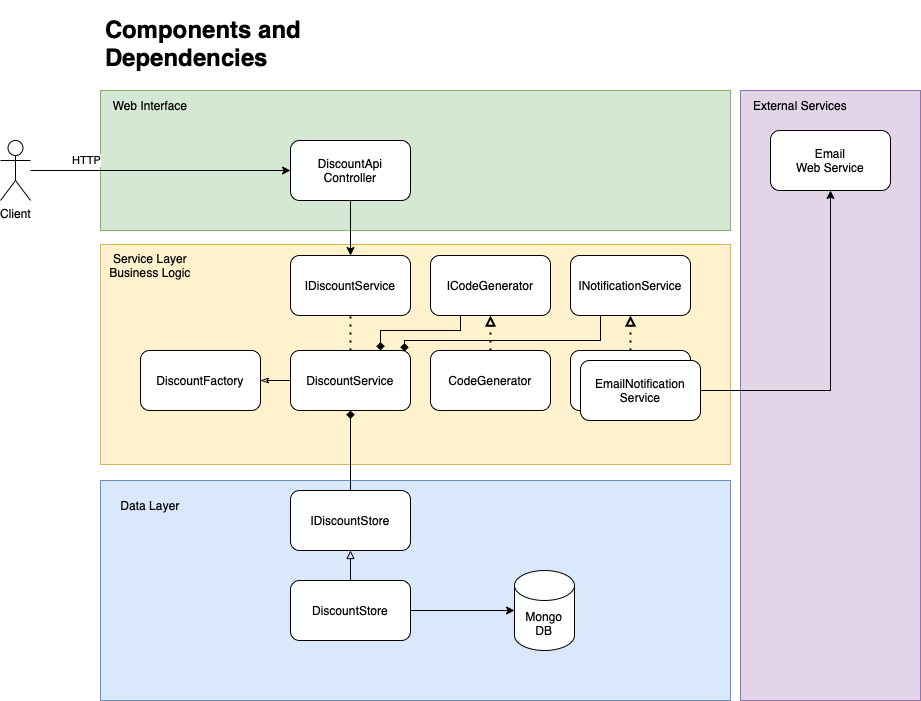

The diagram above was exported from draw.io. Its source (the exported page's mxGraphModel, read from the mxfile embedded in the PNG):
<mxGraphModel dx="2253" dy="771" grid="1" gridSize="10" guides="1" tooltips="1" connect="1" arrows="1" fold="1" page="1" pageScale="1" pageWidth="827" pageHeight="1169" math="0" shadow="0">
  <root>
    <mxCell id="0" />
    <mxCell id="1" parent="0" />
    <mxCell id="iGVNg9al8UwhYlqqRVw--49" value="" style="rounded=0;whiteSpace=wrap;html=1;fillColor=#e1d5e7;strokeColor=#9673a6;" parent="1" vertex="1">
      <mxGeometry x="640" y="270" width="180" height="610" as="geometry" />
    </mxCell>
    <mxCell id="iGVNg9al8UwhYlqqRVw--21" value="" style="rounded=0;whiteSpace=wrap;html=1;fillColor=#d5e8d4;strokeColor=#82b366;" parent="1" vertex="1">
      <mxGeometry y="270" width="630" height="140" as="geometry" />
    </mxCell>
    <mxCell id="iGVNg9al8UwhYlqqRVw--20" value="" style="rounded=0;whiteSpace=wrap;html=1;fillColor=#fff2cc;strokeColor=#d6b656;" parent="1" vertex="1">
      <mxGeometry y="424" width="630" height="220" as="geometry" />
    </mxCell>
    <mxCell id="iGVNg9al8UwhYlqqRVw--19" value="" style="rounded=0;whiteSpace=wrap;html=1;fillColor=#dae8fc;strokeColor=#6c8ebf;" parent="1" vertex="1">
      <mxGeometry y="660" width="630" height="220" as="geometry" />
    </mxCell>
    <mxCell id="iGVNg9al8UwhYlqqRVw--1" value="DiscountApi&lt;br&gt;Controller" style="rounded=1;whiteSpace=wrap;html=1;" parent="1" vertex="1">
      <mxGeometry x="190" y="320" width="120" height="60" as="geometry" />
    </mxCell>
    <mxCell id="iGVNg9al8UwhYlqqRVw--2" value="Client" style="shape=umlActor;verticalLabelPosition=bottom;verticalAlign=top;html=1;outlineConnect=0;" parent="1" vertex="1">
      <mxGeometry x="-100" y="320" width="30" height="60" as="geometry" />
    </mxCell>
    <mxCell id="iGVNg9al8UwhYlqqRVw--4" value="" style="endArrow=classic;html=1;rounded=0;entryX=0;entryY=0.5;entryDx=0;entryDy=0;" parent="1" source="iGVNg9al8UwhYlqqRVw--2" target="iGVNg9al8UwhYlqqRVw--1" edge="1">
      <mxGeometry width="50" height="50" relative="1" as="geometry">
        <mxPoint x="120" y="350" as="sourcePoint" />
        <mxPoint x="180" y="350" as="targetPoint" />
      </mxGeometry>
    </mxCell>
    <mxCell id="iGVNg9al8UwhYlqqRVw--6" value="HTTP" style="edgeLabel;html=1;align=center;verticalAlign=middle;resizable=0;points=[];" parent="iGVNg9al8UwhYlqqRVw--4" vertex="1" connectable="0">
      <mxGeometry x="-0.1167" y="1" relative="1" as="geometry">
        <mxPoint x="-60" y="-10" as="offset" />
      </mxGeometry>
    </mxCell>
    <mxCell id="iGVNg9al8UwhYlqqRVw--7" value="IDiscountService" style="rounded=1;whiteSpace=wrap;html=1;" parent="1" vertex="1">
      <mxGeometry x="190" y="435" width="120" height="60" as="geometry" />
    </mxCell>
    <mxCell id="JDtEZqL5jXI1dBWfC1vQ-2" style="edgeStyle=orthogonalEdgeStyle;rounded=0;orthogonalLoop=1;jettySize=auto;html=1;exitX=0.5;exitY=0;exitDx=0;exitDy=0;entryX=0.5;entryY=1;entryDx=0;entryDy=0;endArrow=block;endFill=0;" edge="1" parent="1" source="iGVNg9al8UwhYlqqRVw--10" target="JDtEZqL5jXI1dBWfC1vQ-1">
      <mxGeometry relative="1" as="geometry" />
    </mxCell>
    <mxCell id="iGVNg9al8UwhYlqqRVw--10" value="DiscountStore" style="rounded=1;whiteSpace=wrap;html=1;" parent="1" vertex="1">
      <mxGeometry x="190" y="760" width="120" height="60" as="geometry" />
    </mxCell>
    <mxCell id="iGVNg9al8UwhYlqqRVw--11" value="ICodeGenerator" style="rounded=1;whiteSpace=wrap;html=1;" parent="1" vertex="1">
      <mxGeometry x="330" y="435" width="120" height="60" as="geometry" />
    </mxCell>
    <mxCell id="iGVNg9al8UwhYlqqRVw--12" value="CodeGenerator" style="rounded=1;whiteSpace=wrap;html=1;" parent="1" vertex="1">
      <mxGeometry x="330" y="530" width="120" height="60" as="geometry" />
    </mxCell>
    <mxCell id="iGVNg9al8UwhYlqqRVw--17" value="Mongo&lt;br&gt;DB" style="shape=cylinder3;whiteSpace=wrap;html=1;boundedLbl=1;backgroundOutline=1;size=15;" parent="1" vertex="1">
      <mxGeometry x="414" y="750" width="60" height="80" as="geometry" />
    </mxCell>
    <mxCell id="iGVNg9al8UwhYlqqRVw--24" value="INotificationService" style="rounded=1;whiteSpace=wrap;html=1;" parent="1" vertex="1">
      <mxGeometry x="470" y="435" width="120" height="60" as="geometry" />
    </mxCell>
    <mxCell id="iGVNg9al8UwhYlqqRVw--28" value="EmailNotification&lt;br&gt;Service" style="rounded=1;whiteSpace=wrap;html=1;" parent="1" vertex="1">
      <mxGeometry x="470" y="530" width="120" height="60" as="geometry" />
    </mxCell>
    <mxCell id="iGVNg9al8UwhYlqqRVw--29" value="DiscountService" style="rounded=1;whiteSpace=wrap;html=1;" parent="1" vertex="1">
      <mxGeometry x="190" y="530" width="120" height="60" as="geometry" />
    </mxCell>
    <mxCell id="iGVNg9al8UwhYlqqRVw--30" value="DiscountFactory" style="rounded=1;whiteSpace=wrap;html=1;" parent="1" vertex="1">
      <mxGeometry x="40" y="530" width="120" height="60" as="geometry" />
    </mxCell>
    <mxCell id="iGVNg9al8UwhYlqqRVw--31" value="" style="endArrow=none;html=1;rounded=0;entryX=0.5;entryY=1;entryDx=0;entryDy=0;exitX=0.5;exitY=0;exitDx=0;exitDy=0;startArrow=classic;startFill=1;" parent="1" source="iGVNg9al8UwhYlqqRVw--7" target="iGVNg9al8UwhYlqqRVw--1" edge="1">
      <mxGeometry width="50" height="50" relative="1" as="geometry">
        <mxPoint x="200" y="670" as="sourcePoint" />
        <mxPoint x="250" y="620" as="targetPoint" />
      </mxGeometry>
    </mxCell>
    <mxCell id="iGVNg9al8UwhYlqqRVw--32" value="" style="endArrow=none;html=1;rounded=0;entryX=0.25;entryY=1;entryDx=0;entryDy=0;exitX=0.75;exitY=0;exitDx=0;exitDy=0;endFill=0;startArrow=diamond;startFill=1;" parent="1" source="iGVNg9al8UwhYlqqRVw--29" target="iGVNg9al8UwhYlqqRVw--11" edge="1">
      <mxGeometry width="50" height="50" relative="1" as="geometry">
        <mxPoint x="200" y="670" as="sourcePoint" />
        <mxPoint x="250" y="620" as="targetPoint" />
        <Array as="points">
          <mxPoint x="280" y="510" />
          <mxPoint x="360" y="510" />
        </Array>
      </mxGeometry>
    </mxCell>
    <mxCell id="iGVNg9al8UwhYlqqRVw--33" value="" style="endArrow=none;html=1;rounded=0;entryX=0.25;entryY=1;entryDx=0;entryDy=0;exitX=0.95;exitY=0.017;exitDx=0;exitDy=0;exitPerimeter=0;endFill=0;startArrow=diamond;startFill=1;" parent="1" source="iGVNg9al8UwhYlqqRVw--29" target="iGVNg9al8UwhYlqqRVw--24" edge="1">
      <mxGeometry width="50" height="50" relative="1" as="geometry">
        <mxPoint x="260" y="540" as="sourcePoint" />
        <mxPoint x="400" y="510" as="targetPoint" />
        <Array as="points">
          <mxPoint x="304" y="520" />
          <mxPoint x="500" y="520" />
        </Array>
      </mxGeometry>
    </mxCell>
    <mxCell id="iGVNg9al8UwhYlqqRVw--34" value="" style="endArrow=none;html=1;rounded=0;entryX=0;entryY=0.5;entryDx=0;entryDy=0;startArrow=classicThin;startFill=0;" parent="1" source="iGVNg9al8UwhYlqqRVw--30" target="iGVNg9al8UwhYlqqRVw--29" edge="1">
      <mxGeometry width="50" height="50" relative="1" as="geometry">
        <mxPoint x="314" y="541.02" as="sourcePoint" />
        <mxPoint x="540" y="510" as="targetPoint" />
      </mxGeometry>
    </mxCell>
    <mxCell id="iGVNg9al8UwhYlqqRVw--35" value="" style="endArrow=none;dashed=1;html=1;dashPattern=1 3;strokeWidth=2;rounded=0;entryX=0.5;entryY=1;entryDx=0;entryDy=0;exitX=0.5;exitY=0;exitDx=0;exitDy=0;" parent="1" source="iGVNg9al8UwhYlqqRVw--29" target="iGVNg9al8UwhYlqqRVw--7" edge="1">
      <mxGeometry width="50" height="50" relative="1" as="geometry">
        <mxPoint x="200" y="670" as="sourcePoint" />
        <mxPoint x="250" y="620" as="targetPoint" />
      </mxGeometry>
    </mxCell>
    <mxCell id="iGVNg9al8UwhYlqqRVw--36" value="" style="endArrow=block;dashed=1;html=1;dashPattern=1 3;strokeWidth=2;rounded=0;exitX=0.5;exitY=0;exitDx=0;exitDy=0;endFill=0;" parent="1" source="iGVNg9al8UwhYlqqRVw--12" target="iGVNg9al8UwhYlqqRVw--11" edge="1">
      <mxGeometry width="50" height="50" relative="1" as="geometry">
        <mxPoint x="260" y="540" as="sourcePoint" />
        <mxPoint x="390" y="500" as="targetPoint" />
      </mxGeometry>
    </mxCell>
    <mxCell id="iGVNg9al8UwhYlqqRVw--37" value="" style="endArrow=block;dashed=1;html=1;dashPattern=1 3;strokeWidth=2;rounded=0;entryX=0.5;entryY=1;entryDx=0;entryDy=0;startArrow=none;startFill=0;endFill=0;" parent="1" source="iGVNg9al8UwhYlqqRVw--28" target="iGVNg9al8UwhYlqqRVw--24" edge="1">
      <mxGeometry width="50" height="50" relative="1" as="geometry">
        <mxPoint x="270" y="550" as="sourcePoint" />
        <mxPoint x="530" y="500" as="targetPoint" />
      </mxGeometry>
    </mxCell>
    <mxCell id="iGVNg9al8UwhYlqqRVw--38" value="" style="endArrow=diamond;html=1;rounded=0;entryX=0.5;entryY=1;entryDx=0;entryDy=0;exitX=0.5;exitY=0;exitDx=0;exitDy=0;startArrow=none;startFill=0;endFill=1;" parent="1" source="JDtEZqL5jXI1dBWfC1vQ-1" target="iGVNg9al8UwhYlqqRVw--29" edge="1">
      <mxGeometry width="50" height="50" relative="1" as="geometry">
        <mxPoint x="260" y="450" as="sourcePoint" />
        <mxPoint x="260" y="390" as="targetPoint" />
      </mxGeometry>
    </mxCell>
    <mxCell id="iGVNg9al8UwhYlqqRVw--39" value="" style="endArrow=classic;html=1;rounded=0;entryX=0;entryY=0.5;entryDx=0;entryDy=0;entryPerimeter=0;startArrow=none;startFill=0;" parent="1" source="iGVNg9al8UwhYlqqRVw--10" target="iGVNg9al8UwhYlqqRVw--17" edge="1">
      <mxGeometry width="50" height="50" relative="1" as="geometry">
        <mxPoint x="200" y="670" as="sourcePoint" />
        <mxPoint x="250" y="620" as="targetPoint" />
      </mxGeometry>
    </mxCell>
    <mxCell id="iGVNg9al8UwhYlqqRVw--40" value="EmailNotification&lt;br&gt;Service" style="rounded=1;whiteSpace=wrap;html=1;" parent="1" vertex="1">
      <mxGeometry x="480" y="540" width="120" height="60" as="geometry" />
    </mxCell>
    <mxCell id="iGVNg9al8UwhYlqqRVw--42" value="Email&lt;br&gt;Web Service" style="rounded=1;whiteSpace=wrap;html=1;" parent="1" vertex="1">
      <mxGeometry x="670" y="310" width="120" height="60" as="geometry" />
    </mxCell>
    <mxCell id="iGVNg9al8UwhYlqqRVw--43" value="" style="endArrow=classic;html=1;rounded=0;entryX=0.5;entryY=1;entryDx=0;entryDy=0;exitX=1;exitY=0.5;exitDx=0;exitDy=0;" parent="1" source="iGVNg9al8UwhYlqqRVw--40" target="iGVNg9al8UwhYlqqRVw--42" edge="1">
      <mxGeometry width="50" height="50" relative="1" as="geometry">
        <mxPoint x="450" y="610" as="sourcePoint" />
        <mxPoint x="500" y="560" as="targetPoint" />
        <Array as="points">
          <mxPoint x="730" y="570" />
        </Array>
      </mxGeometry>
    </mxCell>
    <mxCell id="iGVNg9al8UwhYlqqRVw--45" value="&lt;h1&gt;Components and Dependencies&lt;/h1&gt;" style="text;html=1;strokeColor=none;fillColor=none;spacing=5;spacingTop=-20;whiteSpace=wrap;overflow=hidden;rounded=0;" parent="1" vertex="1">
      <mxGeometry y="190" width="230" height="70" as="geometry" />
    </mxCell>
    <mxCell id="iGVNg9al8UwhYlqqRVw--46" value="Web Interface" style="text;html=1;strokeColor=none;fillColor=none;align=center;verticalAlign=middle;whiteSpace=wrap;rounded=0;" parent="1" vertex="1">
      <mxGeometry y="270" width="100" height="30" as="geometry" />
    </mxCell>
    <mxCell id="iGVNg9al8UwhYlqqRVw--47" value="Service Layer&lt;br&gt;Business Logic" style="text;html=1;strokeColor=none;fillColor=none;align=center;verticalAlign=middle;whiteSpace=wrap;rounded=0;" parent="1" vertex="1">
      <mxGeometry y="430" width="100" height="30" as="geometry" />
    </mxCell>
    <mxCell id="iGVNg9al8UwhYlqqRVw--48" value="Data Layer" style="text;html=1;strokeColor=none;fillColor=none;align=center;verticalAlign=middle;whiteSpace=wrap;rounded=0;" parent="1" vertex="1">
      <mxGeometry y="670" width="100" height="30" as="geometry" />
    </mxCell>
    <mxCell id="iGVNg9al8UwhYlqqRVw--50" value="External Services" style="text;html=1;strokeColor=none;fillColor=none;align=center;verticalAlign=middle;whiteSpace=wrap;rounded=0;" parent="1" vertex="1">
      <mxGeometry x="650" y="270" width="100" height="30" as="geometry" />
    </mxCell>
    <mxCell id="JDtEZqL5jXI1dBWfC1vQ-1" value="IDiscountStore" style="rounded=1;whiteSpace=wrap;html=1;" vertex="1" parent="1">
      <mxGeometry x="190" y="670" width="120" height="60" as="geometry" />
    </mxCell>
  </root>
</mxGraphModel>